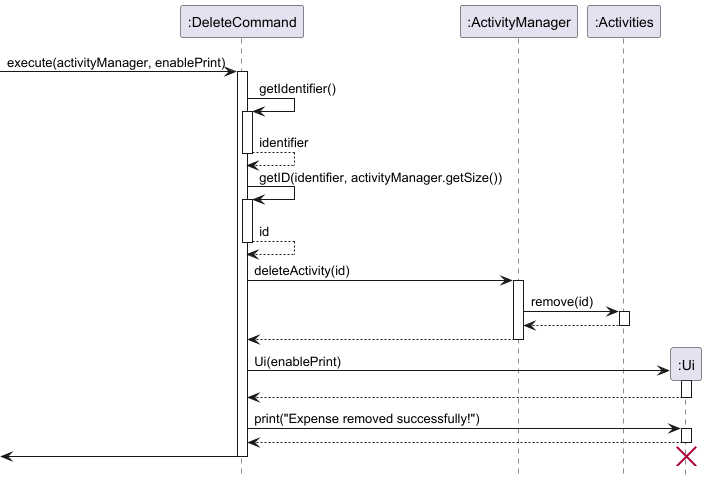

The diagram above was rendered by PlantUML. Its source (embedded in the PNG):
@startuml
'https://plantuml.com/sequence-diagram
hide footbox
participant ":DeleteCommand" as DC
participant ":ActivityManager" as AM
participant ":Activities" as AC
participant ":Ui" as UI
[-> DC : execute(activityManager, enablePrint)
activate DC
DC -> DC : getIdentifier()
activate DC
DC --> DC : identifier
deactivate DC
DC -> DC : getID(identifier, activityManager.getSize())
activate DC
DC --> DC : id
deactivate DC
DC -> AM : deleteActivity(id)
activate AM
AM -> AC : remove(id)
activate AC
AC --> AM
deactivate AC
AM --> DC
deactivate AM
DC -> UI ** : Ui(enablePrint)
activate UI
UI --> DC
deactivate UI
DC -> UI : print("Expense removed successfully!")
activate UI
UI --> DC
deactivate UI
[<- DC
deactivate DC
destroy UI




@enduml